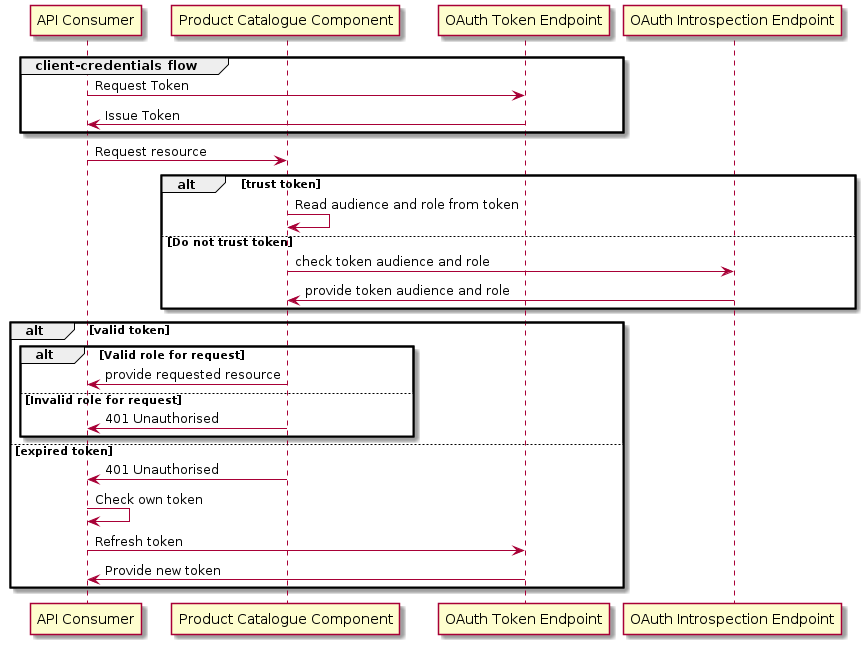

The diagram above was rendered by PlantUML. Its source (embedded in the PNG):
@startuml
participant "API Consumer" as apiConsumer
participant prodCat as "Product Catalogue Component"
participant oauthToken as "OAuth Token Endpoint"
participant oauthIntrospection as "OAuth Introspection Endpoint"
group client-credentials flow
    apiConsumer -> oauthToken: Request Token
    apiConsumer <- oauthToken: Issue Token
end
apiConsumer -> prodCat: Request resource
alt trust token
    prodCat -> prodCat: Read audience and role from token
else Do not trust token
    prodCat -> oauthIntrospection: check token audience and role
    prodCat <- oauthIntrospection: provide token audience and role
end
alt valid token
    alt Valid role for request
        apiConsumer <- prodCat: provide requested resource
    else Invalid role for request
        apiConsumer <- prodCat: 401 Unauthorised
    end
else expired token
    apiConsumer <- prodCat: 401 Unauthorised
    apiConsumer -> apiConsumer: Check own token
    apiConsumer -> oauthToken: Refresh token
    apiConsumer <- oauthToken: Provide new token
end
@enduml